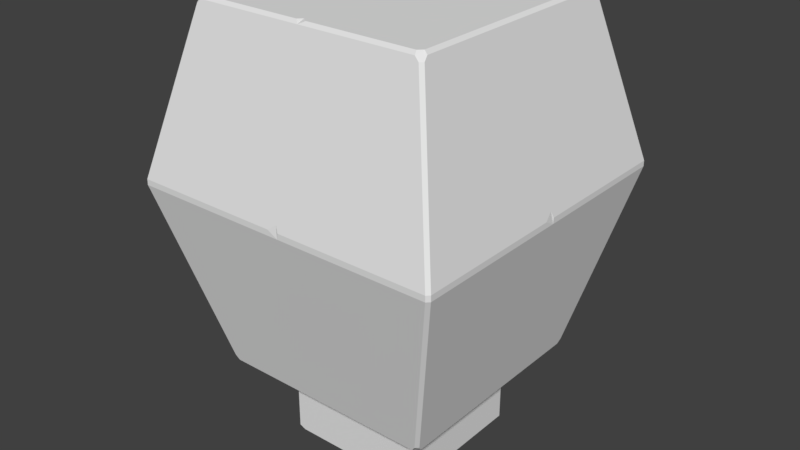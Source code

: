 # Source: foodbushEmpty.blend  (saved by Blender 2.79.0; exported with 4.5.12 LTS)
import bpy
from mathutils import Matrix  # noqa: F401  (used for matrix-valued properties, if any)

bpy.ops.wm.read_factory_settings(use_empty=True)
scene = bpy.context.scene
scene.name = 'Scene'

# ---- collections
col_collection_1 = bpy.data.collections.new('Collection 1'); scene.collection.children.link(col_collection_1)

# ---- world
world_world = bpy.data.worlds.new('World'); scene.world = world_world
world_world.color = (0.05088, 0.05088, 0.05088)
world_world.use_sun_shadow = False
world_world.sun_shadow_jitter_overblur = 0.0
world_world.cycles.sampling_method = 'MANUAL'

# ---- meshes
me_cube_003 = bpy.data.meshes.new('Cube.003')
me_cube_003.from_pydata([(-0.2277, -0.5683, 0.9924), (1.604, -0.5683, 0.9924), (-0.2277, -2.4, 0.9924), (1.604, -2.4, 0.9924), (1.327, -2.123, -0.1123), (1.327, -0.8451, -0.1123), (0.0491, -0.8451, -0.1123), (0.0491, -2.123, -0.1123), (0.03531, -0.8313, 0.004006), (1.161, -1.012, 0.004006), (0.2155, -1.957, 0.004006), (1.161, -1.957, 0.004006), (1.124, -1.094, 0.004006), (1.124, -1.094, -0.5739), (1.124, -1.92, 0.004006), (1.124, -1.92, -0.5739), (0.2979, -1.094, 0.004006), (0.2979, -1.094, -0.5739), (0.2979, -1.92, 0.004006), (0.2979, -1.92, -0.5739), (-0.2277, -1.484, 0.9924), (0.6883, -0.5683, 0.9924), (1.604, -1.484, 0.9924), (0.6883, -2.4, 0.9924), (0.01317, -1.484, 1.942), (0.01317, -0.8092, 1.942), (0.6883, -0.8092, 1.942), (1.363, -0.8092, 1.942), (1.363, -1.484, 1.942), (1.363, -2.159, 1.942), (0.6883, -2.159, 1.942), (0.01317, -2.159, 1.942), (0.6883, -1.484, 1.942)], [], [(5, 1, 22), (7, 2, 20), (4, 3, 23), (22, 27, 28), (10, 6, 8), (11, 5, 4), (9, 6, 5), (6, 0, 21), (18, 8, 16), (14, 10, 18), (12, 8, 9), (11, 7, 10), (12, 11, 14), (13, 19, 17), (14, 19, 15), (12, 15, 13), (16, 13, 17), (18, 17, 19), (23, 31, 2), (20, 25, 0), (21, 25, 26), (24, 30, 32), (32, 29, 28), (27, 32, 28), (26, 24, 32), (21, 27, 1), (20, 31, 24), (23, 29, 30), (22, 29, 3), (3, 4, 22), (4, 5, 22), (0, 6, 20), (6, 7, 20), (2, 7, 23), (7, 4, 23), (22, 1, 27), (10, 7, 6), (11, 9, 5), (9, 8, 6), (1, 5, 21), (5, 6, 21), (18, 10, 8), (14, 11, 10), (12, 16, 8), (11, 4, 7), (12, 9, 11), (13, 15, 19), (14, 18, 19), (12, 14, 15), (16, 12, 13), (18, 16, 17), (23, 30, 31), (20, 24, 25), (21, 0, 25), (24, 31, 30), (32, 30, 29), (27, 26, 32), (26, 25, 24), (21, 26, 27), (20, 2, 31), (23, 3, 29), (22, 28, 29)])
_uv = me_cube_003.uv_layers.new(name='UVMap')
_uv.uv.foreach_set('vector', [0.7478, 0.661, 0.7587, 0.8228, 0.7587, 0.8228, 0.6972, 0.661, 0.6862, 0.8228, 0.6862, 0.8228, 0.7478, 0.661, 0.7587, 0.8228, 0.7225, 0.8228, 0.7587, 0.8228, 0.7492, 0.9617, 0.7492, 0.9617, 0.7037, 0.6781, 0.6972, 0.661, 0.7037, 0.6781, 0.7412, 0.6781, 0.7478, 0.661, 0.7478, 0.661, 0.7412, 0.6781, 0.6972, 0.661, 0.7478, 0.661, 0.6972, 0.661, 0.6862, 0.8228, 0.7225, 0.8228, 0.711, 0.6781, 0.7037, 0.6781, 0.711, 0.6781, 0.7339, 0.6781, 0.7037, 0.6781, 0.711, 0.6781, 0.7339, 0.6781, 0.7037, 0.6781, 0.7412, 0.6781, 0.7412, 0.6781, 0.6972, 0.661, 0.7037, 0.6781, 0.7339, 0.6781, 0.7412, 0.6781, 0.7339, 0.6781, 0.59, 0.6676, 0.5671, 0.6676, 0.5671, 0.6676, 0.59, 0.9709, 0.5671, 0.6676, 0.59, 0.6676, 0.59, 0.9709, 0.59, 0.6676, 0.59, 0.6676, 0.5671, 0.9709, 0.59, 0.6676, 0.5671, 0.6676, 0.5671, 0.9709, 0.5671, 0.6676, 0.5671, 0.6676, 0.7225, 0.8228, 0.6957, 0.9617, 0.6862, 0.8228, 0.6862, 0.8228, 0.6957, 0.9617, 0.6862, 0.8228, 0.7225, 0.8228, 0.6957, 0.9617, 0.7225, 0.9617, 0.6957, 0.9617, 0.7225, 0.9617, 0.7225, 0.9617, 0.7225, 0.9617, 0.7492, 0.9617, 0.7492, 0.9617, 0.7492, 0.9617, 0.7225, 0.9617, 0.7492, 0.9617, 0.7225, 0.9617, 0.6957, 0.9617, 0.7225, 0.9617, 0.7225, 0.8228, 0.7492, 0.9617, 0.7587, 0.8228, 0.6862, 0.8228, 0.6957, 0.9617, 0.6957, 0.9617, 0.7225, 0.8228, 0.7492, 0.9617, 0.7225, 0.9617, 0.7587, 0.8228, 0.7492, 0.9617, 0.7587, 0.8228, 0.7587, 0.8228, 0.7478, 0.661, 0.7587, 0.8228, 0.7478, 0.661, 0.7478, 0.661, 0.7587, 0.8228, 0.6862, 0.8228, 0.6972, 0.661, 0.6862, 0.8228, 0.6972, 0.661, 0.6972, 0.661, 0.6862, 0.8228, 0.6862, 0.8228, 0.6972, 0.661, 0.7225, 0.8228, 0.6972, 0.661, 0.7478, 0.661, 0.7225, 0.8228, 0.7587, 0.8228, 0.7587, 0.8228, 0.7492, 0.9617, 0.7037, 0.6781, 0.6972, 0.661, 0.6972, 0.661, 0.7412, 0.6781, 0.7412, 0.6781, 0.7478, 0.661, 0.7412, 0.6781, 0.7037, 0.6781, 0.6972, 0.661, 0.7587, 0.8228, 0.7478, 0.661, 0.7225, 0.8228, 0.7478, 0.661, 0.6972, 0.661, 0.7225, 0.8228, 0.711, 0.6781, 0.7037, 0.6781, 0.7037, 0.6781, 0.7339, 0.6781, 0.7412, 0.6781, 0.7037, 0.6781, 0.7339, 0.6781, 0.711, 0.6781, 0.7037, 0.6781, 0.7412, 0.6781, 0.7478, 0.661, 0.6972, 0.661, 0.7339, 0.6781, 0.7412, 0.6781, 0.7412, 0.6781, 0.59, 0.6676, 0.59, 0.6676, 0.5671, 0.6676, 0.59, 0.9709, 0.5671, 0.9709, 0.5671, 0.6676, 0.59, 0.9709, 0.59, 0.9709, 0.59, 0.6676, 0.5671, 0.9709, 0.59, 0.9709, 0.59, 0.6676, 0.5671, 0.9709, 0.5671, 0.9709, 0.5671, 0.6676, 0.7225, 0.8228, 0.7225, 0.9617, 0.6957, 0.9617, 0.6862, 0.8228, 0.6957, 0.9617, 0.6957, 0.9617, 0.7225, 0.8228, 0.6862, 0.8228, 0.6957, 0.9617, 0.6957, 0.9617, 0.6957, 0.9617, 0.7225, 0.9617, 0.7225, 0.9617, 0.7225, 0.9617, 0.7492, 0.9617, 0.7492, 0.9617, 0.7225, 0.9617, 0.7225, 0.9617, 0.7225, 0.9617, 0.6957, 0.9617, 0.6957, 0.9617, 0.7225, 0.8228, 0.7225, 0.9617, 0.7492, 0.9617, 0.6862, 0.8228, 0.6862, 0.8228, 0.6957, 0.9617, 0.7225, 0.8228, 0.7587, 0.8228, 0.7492, 0.9617, 0.7587, 0.8228, 0.7492, 0.9617, 0.7492, 0.9617])
me_cube_003.use_remesh_preserve_volume = False
me_cube_003.use_remesh_preserve_attributes = False
me_cube_003.use_mirror_vertex_groups = False
me_cube_003.update()

# ---- objects
ob_cube = bpy.data.objects.new('Cube', me_cube_003)

# ---- transforms, parenting, visibility, modifiers, constraints
ob_cube.location = (0.0, 0.0, 0.0)
ob_cube.lineart.crease_threshold = 0.0
_m = ob_cube.modifiers.new('Bevel', 'BEVEL')
_m.limit_method = 'NONE'
_m.spread = 0.0

# ---- collection membership
col_collection_1.objects.link(ob_cube)

# ---- scene / render settings (as saved in the file)
scene.frame_start = 1; scene.frame_end = 250; scene.frame_set(1)
scene.render.engine = 'BLENDER_EEVEE_NEXT'
scene.render.resolution_percentage = 50
scene.render.dither_intensity = 0.0
scene.cycles.use_denoising = False
scene.cycles.samples = 128
scene.cycles.sampling_pattern = 'TABULATED_SOBOL'
scene.cycles.use_adaptive_sampling = False
scene.cycles.use_light_tree = False
scene.cycles.blur_glossy = 0.0
scene.cycles.sample_clamp_indirect = 0.0
scene.view_settings.view_transform = 'Standard'
bpy.context.view_layer.update()

# ---- added for rendering (the .blend has no active camera and no usable light): camera, sun
cam_auto = bpy.data.cameras.new('AutoCamera')
cam_auto.lens = 50.0
cam_auto.sensor_width = 36.0
cam_auto.clip_end = 1000.0
ob_auto_camera = bpy.data.objects.new('AutoCamera', cam_auto)
scene.collection.objects.link(ob_auto_camera)
ob_auto_camera.location = (4.02151, -5.48417, 3.35042)
ob_auto_camera.rotation_euler = (1.09748, -7.21219e-08, 0.694738)
scene.camera = ob_auto_camera
light_auto_sun = bpy.data.lights.new('AutoSun', 'SUN')
light_auto_sun.energy = 3.0
light_auto_sun.angle = 0.0523599
ob_auto_sun = bpy.data.objects.new('AutoSun', light_auto_sun)
scene.collection.objects.link(ob_auto_sun)
ob_auto_sun.rotation_euler = (0.872665, 0.174533, 0.523599)
bpy.context.view_layer.update()
